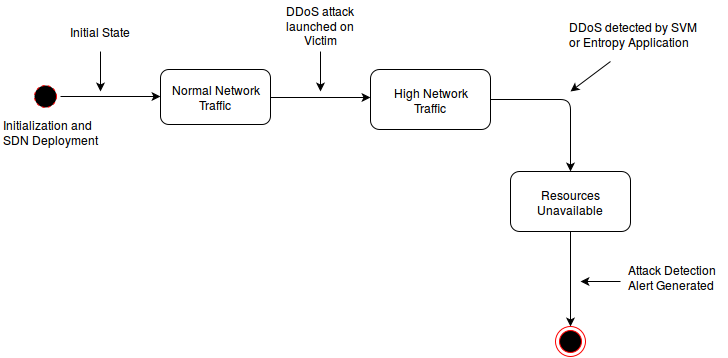

The diagram above was exported from draw.io. Its source (the exported page's mxGraphModel, read from the mxfile embedded in the PNG):
<mxGraphModel dx="811" dy="496" grid="1" gridSize="10" guides="1" tooltips="1" connect="1" arrows="1" fold="1" page="1" pageScale="1" pageWidth="850" pageHeight="1100" background="#ffffff" math="0" shadow="0">
  <root>
    <mxCell id="0" />
    <mxCell id="1" parent="0" />
    <mxCell id="8" value="" style="ellipse;html=1;shape=startState;fillColor=#000000;strokeColor=#ff0000;shadow=0;dashed=1;labelBackgroundColor=none;" vertex="1" parent="1">
      <mxGeometry x="39" y="540" width="30" height="30" as="geometry" />
    </mxCell>
    <mxCell id="12" value="" style="endArrow=classic;html=1;labelBackgroundColor=none;strokeWidth=1;exitX=1;exitY=0.5;" edge="1" parent="1" source="8">
      <mxGeometry width="50" height="50" relative="1" as="geometry">
        <mxPoint x="54" y="575" as="sourcePoint" />
        <mxPoint x="169" y="555" as="targetPoint" />
      </mxGeometry>
    </mxCell>
    <mxCell id="13" value="Initialization and&lt;br&gt;SDN Deployment&lt;br&gt;" style="text;html=1;resizable=0;points=[];autosize=1;align=left;verticalAlign=top;spacingTop=-4;" vertex="1" parent="1">
      <mxGeometry x="10" y="574" width="110" height="30" as="geometry" />
    </mxCell>
    <mxCell id="14" value="" style="endArrow=classic;html=1;labelBackgroundColor=none;strokeWidth=1;" edge="1" parent="1">
      <mxGeometry width="50" height="50" relative="1" as="geometry">
        <mxPoint x="109" y="510" as="sourcePoint" />
        <mxPoint x="109" y="550" as="targetPoint" />
      </mxGeometry>
    </mxCell>
    <mxCell id="15" value="Initial State&lt;br&gt;" style="text;html=1;resizable=0;points=[];autosize=1;align=left;verticalAlign=top;spacingTop=-4;" vertex="1" parent="1">
      <mxGeometry x="77" y="481" width="80" height="20" as="geometry" />
    </mxCell>
    <mxCell id="17" value="Normal Network&lt;br&gt;Traffic&lt;br&gt;" style="rounded=1;whiteSpace=wrap;html=1;shadow=0;labelBackgroundColor=none;strokeWidth=1;fillColor=none;gradientColor=#FFFF66;" vertex="1" parent="1">
      <mxGeometry x="169" y="528" width="110" height="55" as="geometry" />
    </mxCell>
    <mxCell id="18" value="" style="endArrow=classic;html=1;labelBackgroundColor=none;strokeWidth=1;exitX=1;exitY=0.5;" edge="1" parent="1">
      <mxGeometry x="279" y="556" width="50" height="50" as="geometry">
        <mxPoint x="279" y="556" as="sourcePoint" />
        <mxPoint x="379" y="556" as="targetPoint" />
      </mxGeometry>
    </mxCell>
    <mxCell id="19" value="High Network&lt;br&gt;Traffic&lt;br&gt;" style="rounded=1;whiteSpace=wrap;html=1;shadow=0;labelBackgroundColor=none;strokeWidth=1;fillColor=none;gradientColor=#FFFF66;" vertex="1" parent="1">
      <mxGeometry x="379" y="528" width="120" height="60" as="geometry" />
    </mxCell>
    <mxCell id="20" value="" style="endArrow=classic;html=1;labelBackgroundColor=none;strokeWidth=1;" edge="1" parent="1">
      <mxGeometry x="329" y="510" width="50" height="50" as="geometry">
        <mxPoint x="329" y="510" as="sourcePoint" />
        <mxPoint x="329" y="550" as="targetPoint" />
      </mxGeometry>
    </mxCell>
    <mxCell id="21" value="DDoS attack &lt;br&gt;launched on &lt;br&gt;&amp;nbsp;&amp;nbsp;&amp;nbsp;&amp;nbsp;&amp;nbsp; Victim&lt;br&gt;" style="text;html=1;resizable=0;points=[];autosize=1;align=left;verticalAlign=top;spacingTop=-4;" vertex="1" parent="1">
      <mxGeometry x="293" y="460" width="80" height="40" as="geometry" />
    </mxCell>
    <mxCell id="24" value="" style="edgeStyle=segmentEdgeStyle;endArrow=classic;html=1;labelBackgroundColor=none;strokeWidth=1;" edge="1" parent="1">
      <mxGeometry width="50" height="50" relative="1" as="geometry">
        <mxPoint x="499" y="558" as="sourcePoint" />
        <mxPoint x="579" y="630" as="targetPoint" />
      </mxGeometry>
    </mxCell>
    <mxCell id="25" value="Resources Unavailable&lt;br&gt;" style="rounded=1;whiteSpace=wrap;html=1;shadow=0;labelBackgroundColor=none;strokeWidth=1;fillColor=none;gradientColor=#FFFF66;" vertex="1" parent="1">
      <mxGeometry x="519" y="630" width="120" height="60" as="geometry" />
    </mxCell>
    <mxCell id="27" value="" style="endArrow=classic;html=1;labelBackgroundColor=none;strokeWidth=1;" edge="1" parent="1">
      <mxGeometry x="589" y="510" width="50" height="50" as="geometry">
        <mxPoint x="619" y="520" as="sourcePoint" />
        <mxPoint x="579" y="550" as="targetPoint" />
      </mxGeometry>
    </mxCell>
    <mxCell id="28" value="DDoS detected by SVM&lt;br&gt;or Entropy Application&lt;br&gt;" style="text;html=1;resizable=0;points=[];autosize=1;align=left;verticalAlign=top;spacingTop=-4;" vertex="1" parent="1">
      <mxGeometry x="576" y="476" width="140" height="30" as="geometry" />
    </mxCell>
    <mxCell id="29" value="" style="endArrow=classic;html=1;labelBackgroundColor=none;strokeWidth=1;exitX=0.5;exitY=1;entryX=0.5;entryY=0;" edge="1" parent="1" source="25" target="30">
      <mxGeometry width="50" height="50" relative="1" as="geometry">
        <mxPoint x="559" y="750" as="sourcePoint" />
        <mxPoint x="579" y="760" as="targetPoint" />
      </mxGeometry>
    </mxCell>
    <mxCell id="30" value="" style="ellipse;html=1;shape=endState;fillColor=#000000;strokeColor=#ff0000;shadow=0;labelBackgroundColor=none;" vertex="1" parent="1">
      <mxGeometry x="564" y="785" width="30" height="30" as="geometry" />
    </mxCell>
    <mxCell id="31" value="" style="endArrow=classic;html=1;labelBackgroundColor=none;strokeWidth=1;" edge="1" parent="1">
      <mxGeometry x="599" y="710" width="50" height="50" as="geometry">
        <mxPoint x="629" y="740" as="sourcePoint" />
        <mxPoint x="589" y="740" as="targetPoint" />
      </mxGeometry>
    </mxCell>
    <mxCell id="32" value="Attack Detection&lt;br&gt;Alert Generated&lt;br&gt;" style="text;html=1;resizable=0;points=[];autosize=1;align=left;verticalAlign=top;spacingTop=-4;" vertex="1" parent="1">
      <mxGeometry x="635" y="719" width="100" height="30" as="geometry" />
    </mxCell>
  </root>
</mxGraphModel>